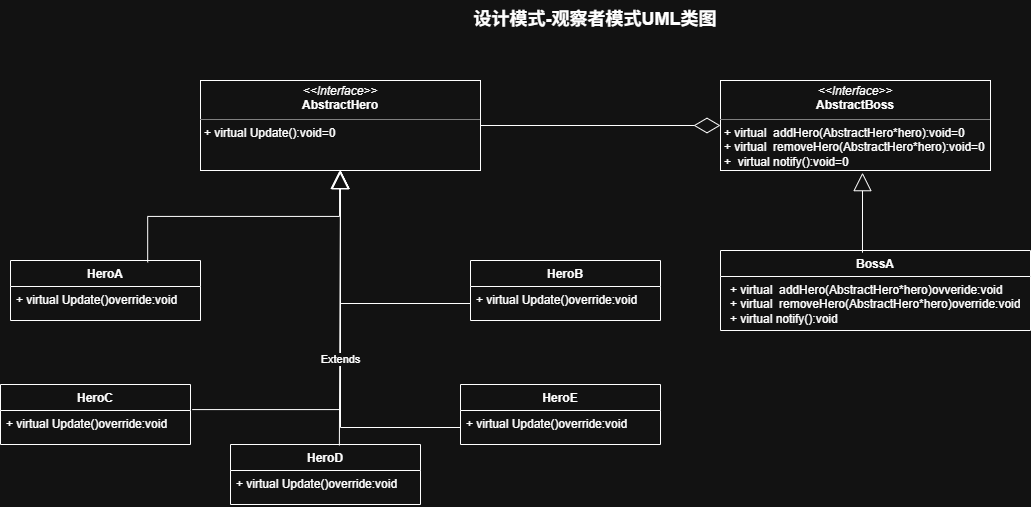

The diagram above was exported from draw.io. Its source (the exported page's mxGraphModel, read from the mxfile embedded in the PNG):
<mxGraphModel dx="1882" dy="691" grid="1" gridSize="10" guides="1" tooltips="1" connect="1" arrows="1" fold="1" page="1" pageScale="1" pageWidth="583" pageHeight="827" math="0" shadow="0">
  <root>
    <mxCell id="0" />
    <mxCell id="1" parent="0" />
    <mxCell id="M4sTmu8rd7CSbx7gTA9z-1" parent="1" style="text;html=1;whiteSpace=wrap;strokeColor=none;fillColor=none;align=center;verticalAlign=middle;rounded=0;fontStyle=1;fontSize=18;" value="设计模式-观察者模式UML类图" vertex="1">
      <mxGeometry height="37" width="270" x="-40" as="geometry" />
    </mxCell>
    <mxCell id="M4sTmu8rd7CSbx7gTA9z-2" parent="1" style="verticalAlign=top;align=left;overflow=fill;html=1;whiteSpace=wrap;" value="&lt;p style=&quot;margin:0px;margin-top:4px;text-align:center;&quot;&gt;&lt;i&gt;&amp;lt;&amp;lt;Interface&amp;gt;&amp;gt;&lt;/i&gt;&lt;br&gt;&lt;b&gt;AbstractBoss&lt;/b&gt;&lt;/p&gt;&lt;hr size=&quot;1&quot; style=&quot;border-style:solid;&quot;&gt;&lt;p style=&quot;margin:0px;margin-left:4px;&quot;&gt;+&amp;nbsp;virtual&amp;nbsp; addHero(AbstractHero*hero):void=0&lt;br&gt;+&amp;nbsp;&lt;span style=&quot;background-color: transparent; color: light-dark(rgb(0, 0, 0), rgb(255, 255, 255));&quot;&gt;virtual&amp;nbsp; removeHero(AbstractHero*hero):void=0&lt;/span&gt;&lt;/p&gt;&lt;p style=&quot;margin:0px;margin-left:4px;&quot;&gt;&lt;span style=&quot;background-color: transparent;&quot;&gt;+&amp;nbsp; virtual notify():void=0&lt;/span&gt;&lt;/p&gt;" vertex="1">
      <mxGeometry height="90" width="270" x="220" y="80" as="geometry" />
    </mxCell>
    <mxCell id="M4sTmu8rd7CSbx7gTA9z-4" parent="1" style="verticalAlign=top;align=left;overflow=fill;html=1;whiteSpace=wrap;" value="&lt;p style=&quot;margin:0px;margin-top:4px;text-align:center;&quot;&gt;&lt;i&gt;&amp;lt;&amp;lt;Interface&amp;gt;&amp;gt;&lt;/i&gt;&lt;br&gt;&lt;b&gt;AbstractHero&lt;/b&gt;&lt;/p&gt;&lt;hr size=&quot;1&quot; style=&quot;border-style:solid;&quot;&gt;&lt;p style=&quot;margin:0px;margin-left:4px;&quot;&gt;+&amp;nbsp;virtual&amp;nbsp;Update():void=0&lt;br&gt;&lt;/p&gt;" vertex="1">
      <mxGeometry height="90" width="280" x="-300" y="80" as="geometry" />
    </mxCell>
    <mxCell id="M4sTmu8rd7CSbx7gTA9z-5" parent="1" style="swimlane;fontStyle=1;align=center;verticalAlign=top;childLayout=stackLayout;horizontal=1;startSize=26;horizontalStack=0;resizeParent=1;resizeParentMax=0;resizeLast=0;collapsible=1;marginBottom=0;whiteSpace=wrap;html=1;" value="HeroA" vertex="1">
      <mxGeometry height="60" width="190" x="-490" y="260" as="geometry" />
    </mxCell>
    <mxCell id="M4sTmu8rd7CSbx7gTA9z-8" parent="M4sTmu8rd7CSbx7gTA9z-5" style="text;strokeColor=none;fillColor=none;align=left;verticalAlign=top;spacingLeft=4;spacingRight=4;overflow=hidden;rotatable=0;points=[[0,0.5],[1,0.5]];portConstraint=eastwest;whiteSpace=wrap;html=1;" value="+&amp;nbsp;virtual Update()override:void" vertex="1">
      <mxGeometry height="34" width="190" y="26" as="geometry" />
    </mxCell>
    <mxCell id="M4sTmu8rd7CSbx7gTA9z-9" parent="1" style="swimlane;fontStyle=1;align=center;verticalAlign=top;childLayout=stackLayout;horizontal=1;startSize=26;horizontalStack=0;resizeParent=1;resizeParentMax=0;resizeLast=0;collapsible=1;marginBottom=0;whiteSpace=wrap;html=1;" value="HeroB" vertex="1">
      <mxGeometry height="60" width="190" x="-30" y="260" as="geometry" />
    </mxCell>
    <mxCell id="M4sTmu8rd7CSbx7gTA9z-10" parent="M4sTmu8rd7CSbx7gTA9z-9" style="text;strokeColor=none;fillColor=none;align=left;verticalAlign=top;spacingLeft=4;spacingRight=4;overflow=hidden;rotatable=0;points=[[0,0.5],[1,0.5]];portConstraint=eastwest;whiteSpace=wrap;html=1;" value="+&amp;nbsp;virtual Update()override:void" vertex="1">
      <mxGeometry height="34" width="190" y="26" as="geometry" />
    </mxCell>
    <mxCell id="M4sTmu8rd7CSbx7gTA9z-12" parent="1" style="swimlane;fontStyle=1;align=center;verticalAlign=top;childLayout=stackLayout;horizontal=1;startSize=26;horizontalStack=0;resizeParent=1;resizeParentMax=0;resizeLast=0;collapsible=1;marginBottom=0;whiteSpace=wrap;html=1;" value="HeroC" vertex="1">
      <mxGeometry height="60" width="190" x="-500" y="384" as="geometry" />
    </mxCell>
    <mxCell id="M4sTmu8rd7CSbx7gTA9z-13" parent="M4sTmu8rd7CSbx7gTA9z-12" style="text;strokeColor=none;fillColor=none;align=left;verticalAlign=top;spacingLeft=4;spacingRight=4;overflow=hidden;rotatable=0;points=[[0,0.5],[1,0.5]];portConstraint=eastwest;whiteSpace=wrap;html=1;" value="+&amp;nbsp;virtual Update()override:void" vertex="1">
      <mxGeometry height="34" width="190" y="26" as="geometry" />
    </mxCell>
    <mxCell id="M4sTmu8rd7CSbx7gTA9z-15" parent="1" style="swimlane;fontStyle=1;align=center;verticalAlign=top;childLayout=stackLayout;horizontal=1;startSize=26;horizontalStack=0;resizeParent=1;resizeParentMax=0;resizeLast=0;collapsible=1;marginBottom=0;whiteSpace=wrap;html=1;" value="HeroD" vertex="1">
      <mxGeometry height="60" width="190" x="-270" y="444" as="geometry" />
    </mxCell>
    <mxCell id="M4sTmu8rd7CSbx7gTA9z-16" parent="M4sTmu8rd7CSbx7gTA9z-15" style="text;strokeColor=none;fillColor=none;align=left;verticalAlign=top;spacingLeft=4;spacingRight=4;overflow=hidden;rotatable=0;points=[[0,0.5],[1,0.5]];portConstraint=eastwest;whiteSpace=wrap;html=1;" value="+&amp;nbsp;virtual Update()override:void" vertex="1">
      <mxGeometry height="34" width="190" y="26" as="geometry" />
    </mxCell>
    <mxCell id="M4sTmu8rd7CSbx7gTA9z-17" parent="1" style="swimlane;fontStyle=1;align=center;verticalAlign=top;childLayout=stackLayout;horizontal=1;startSize=26;horizontalStack=0;resizeParent=1;resizeParentMax=0;resizeLast=0;collapsible=1;marginBottom=0;whiteSpace=wrap;html=1;" value="HeroE" vertex="1">
      <mxGeometry height="60" width="200" x="-40" y="384" as="geometry" />
    </mxCell>
    <mxCell id="M4sTmu8rd7CSbx7gTA9z-18" parent="M4sTmu8rd7CSbx7gTA9z-17" style="text;strokeColor=none;fillColor=none;align=left;verticalAlign=top;spacingLeft=4;spacingRight=4;overflow=hidden;rotatable=0;points=[[0,0.5],[1,0.5]];portConstraint=eastwest;whiteSpace=wrap;html=1;" value="+&amp;nbsp;virtual Update()override:void" vertex="1">
      <mxGeometry height="34" width="200" y="26" as="geometry" />
    </mxCell>
    <mxCell id="M4sTmu8rd7CSbx7gTA9z-21" parent="1" style="swimlane;fontStyle=1;align=center;verticalAlign=top;childLayout=stackLayout;horizontal=1;startSize=26;horizontalStack=0;resizeParent=1;resizeParentMax=0;resizeLast=0;collapsible=1;marginBottom=0;whiteSpace=wrap;html=1;" value="BossA" vertex="1">
      <mxGeometry height="80" width="310" x="220" y="250" as="geometry" />
    </mxCell>
    <mxCell id="M4sTmu8rd7CSbx7gTA9z-22" parent="M4sTmu8rd7CSbx7gTA9z-21" style="text;strokeColor=none;fillColor=none;align=left;verticalAlign=top;spacingLeft=4;spacingRight=4;overflow=hidden;rotatable=0;points=[[0,0.5],[1,0.5]];portConstraint=eastwest;whiteSpace=wrap;html=1;" value="&lt;p style=&quot;margin: 0px 0px 0px 4px;&quot;&gt;+&amp;nbsp;virtual&amp;nbsp; addHero(AbstractHero*hero)ovveride:void&lt;br&gt;+&amp;nbsp;&lt;span style=&quot;background-color: transparent; color: light-dark(rgb(0, 0, 0), rgb(255, 255, 255));&quot;&gt;virtual&amp;nbsp; removeHero(AbstractHero*hero)override:void&lt;/span&gt;&lt;/p&gt;&lt;p style=&quot;margin: 0px 0px 0px 4px;&quot;&gt;&lt;span style=&quot;background-color: transparent;&quot;&gt;+ virtual notify():void&lt;/span&gt;&lt;/p&gt;" vertex="1">
      <mxGeometry height="54" width="310" y="26" as="geometry" />
    </mxCell>
    <mxCell id="M4sTmu8rd7CSbx7gTA9z-25" edge="1" parent="1" source="M4sTmu8rd7CSbx7gTA9z-4" style="endArrow=diamondThin;endFill=0;endSize=24;html=1;rounded=0;entryX=0;entryY=0.5;entryDx=0;entryDy=0;exitX=1;exitY=0.5;exitDx=0;exitDy=0;" target="M4sTmu8rd7CSbx7gTA9z-2" value="">
      <mxGeometry relative="1" width="160" as="geometry">
        <mxPoint x="60" y="190" as="sourcePoint" />
        <mxPoint x="160" y="150" as="targetPoint" />
      </mxGeometry>
    </mxCell>
    <mxCell id="M4sTmu8rd7CSbx7gTA9z-30" edge="1" parent="1" source="M4sTmu8rd7CSbx7gTA9z-5" style="endArrow=block;endSize=16;endFill=0;html=1;rounded=0;exitX=0.722;exitY=0.031;exitDx=0;exitDy=0;exitPerimeter=0;entryX=0.5;entryY=1;entryDx=0;entryDy=0;edgeStyle=elbowEdgeStyle;elbow=vertical;" value="">
      <mxGeometry relative="1" width="160" as="geometry">
        <mxPoint x="-299.99999999999994" y="286.9180000000001" as="sourcePoint" />
        <mxPoint x="-160.95000000000022" y="170.0000000000001" as="targetPoint" />
      </mxGeometry>
    </mxCell>
    <mxCell id="M4sTmu8rd7CSbx7gTA9z-31" edge="1" parent="1" source="M4sTmu8rd7CSbx7gTA9z-15" style="endArrow=block;endSize=16;endFill=0;html=1;rounded=0;entryX=0.5;entryY=1;entryDx=0;entryDy=0;exitX=0.573;exitY=0.016;exitDx=0;exitDy=0;exitPerimeter=0;" target="M4sTmu8rd7CSbx7gTA9z-4" value="">
      <mxGeometry relative="1" width="160" x="0.002" as="geometry">
        <mxPoint as="offset" />
        <mxPoint x="-160" y="250" as="sourcePoint" />
        <mxPoint y="250" as="targetPoint" />
      </mxGeometry>
    </mxCell>
    <mxCell id="M4sTmu8rd7CSbx7gTA9z-33" edge="1" parent="1" source="M4sTmu8rd7CSbx7gTA9z-10" style="endArrow=block;endSize=16;endFill=0;html=1;rounded=0;exitX=0;exitY=0.5;exitDx=0;exitDy=0;edgeStyle=orthogonalEdgeStyle;" value="">
      <mxGeometry relative="1" width="160" x="0.0003" as="geometry">
        <mxPoint as="offset" />
        <mxPoint x="-160" y="250" as="sourcePoint" />
        <mxPoint x="-160" y="170" as="targetPoint" />
      </mxGeometry>
    </mxCell>
    <mxCell id="M4sTmu8rd7CSbx7gTA9z-34" edge="1" parent="1" source="M4sTmu8rd7CSbx7gTA9z-12" style="endArrow=block;endSize=16;endFill=0;html=1;rounded=0;exitX=1.009;exitY=0.418;exitDx=0;exitDy=0;edgeStyle=orthogonalEdgeStyle;exitPerimeter=0;" value="">
      <mxGeometry relative="1" width="160" as="geometry">
        <Array as="points">
          <mxPoint x="-160" y="409" />
        </Array>
        <mxPoint x="-160" y="280" as="sourcePoint" />
        <mxPoint x="-160" y="170" as="targetPoint" />
      </mxGeometry>
    </mxCell>
    <mxCell id="M4sTmu8rd7CSbx7gTA9z-35" edge="1" parent="1" source="M4sTmu8rd7CSbx7gTA9z-18" style="endArrow=block;endSize=16;endFill=0;html=1;rounded=0;exitX=0;exitY=0.5;exitDx=0;exitDy=0;edgeStyle=orthogonalEdgeStyle;" value="Extends">
      <mxGeometry relative="1" width="160" as="geometry">
        <mxPoint x="-160" y="330" as="sourcePoint" />
        <mxPoint x="-160" y="170" as="targetPoint" />
      </mxGeometry>
    </mxCell>
    <mxCell id="M4sTmu8rd7CSbx7gTA9z-36" edge="1" parent="1" source="M4sTmu8rd7CSbx7gTA9z-21" style="endArrow=block;endSize=16;endFill=0;html=1;rounded=0;entryX=0.526;entryY=1.024;entryDx=0;entryDy=0;entryPerimeter=0;exitX=0.458;exitY=0.027;exitDx=0;exitDy=0;exitPerimeter=0;" target="M4sTmu8rd7CSbx7gTA9z-2" value="">
      <mxGeometry relative="1" width="160" as="geometry">
        <mxPoint x="-160" y="280" as="sourcePoint" />
        <mxPoint y="280" as="targetPoint" />
      </mxGeometry>
    </mxCell>
  </root>
</mxGraphModel>